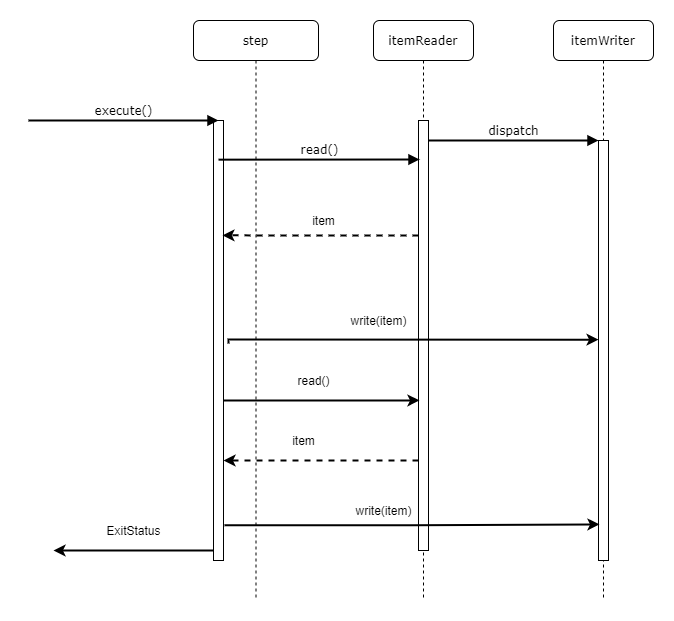

The diagram above was exported from draw.io. Its source (the exported page's mxGraphModel, read from the mxfile embedded in the PNG):
<mxGraphModel dx="2186" dy="798" grid="1" gridSize="10" guides="1" tooltips="1" connect="1" arrows="1" fold="1" page="1" pageScale="1" pageWidth="1100" pageHeight="850" background="none" math="0" shadow="0">
  <root>
    <mxCell id="0" />
    <mxCell id="1" parent="0" />
    <mxCell id="7baba1c4bc27f4b0-2" value="itemReader" style="shape=umlLifeline;perimeter=lifelinePerimeter;whiteSpace=wrap;html=1;container=1;collapsible=0;recursiveResize=0;outlineConnect=0;rounded=1;shadow=0;comic=0;labelBackgroundColor=none;strokeWidth=1;fontFamily=Verdana;fontSize=12;align=center;" parent="1" vertex="1">
      <mxGeometry x="280" y="80" width="100" height="580" as="geometry" />
    </mxCell>
    <mxCell id="7baba1c4bc27f4b0-10" value="" style="html=1;points=[];perimeter=orthogonalPerimeter;rounded=0;shadow=0;comic=0;labelBackgroundColor=none;strokeWidth=1;fontFamily=Verdana;fontSize=12;align=center;" parent="7baba1c4bc27f4b0-2" vertex="1">
      <mxGeometry x="45" y="100" width="10" height="430" as="geometry" />
    </mxCell>
    <mxCell id="ulNgxlibkwnnvYi8kWlJ-17" value="write(item)" style="text;html=1;align=center;verticalAlign=middle;resizable=0;points=[];autosize=1;strokeColor=none;fillColor=none;strokeWidth=2;" vertex="1" parent="7baba1c4bc27f4b0-2">
      <mxGeometry x="-30" y="290" width="70" height="20" as="geometry" />
    </mxCell>
    <mxCell id="ulNgxlibkwnnvYi8kWlJ-24" value="write(item)" style="text;html=1;align=center;verticalAlign=middle;resizable=0;points=[];autosize=1;strokeColor=none;fillColor=none;" vertex="1" parent="7baba1c4bc27f4b0-2">
      <mxGeometry x="-25" y="480" width="70" height="20" as="geometry" />
    </mxCell>
    <mxCell id="7baba1c4bc27f4b0-3" value="itemWriter" style="shape=umlLifeline;perimeter=lifelinePerimeter;whiteSpace=wrap;html=1;container=1;collapsible=0;recursiveResize=0;outlineConnect=0;rounded=1;shadow=0;comic=0;labelBackgroundColor=none;strokeWidth=1;fontFamily=Verdana;fontSize=12;align=center;" parent="1" vertex="1">
      <mxGeometry x="460" y="80" width="100" height="580" as="geometry" />
    </mxCell>
    <mxCell id="7baba1c4bc27f4b0-13" value="" style="html=1;points=[];perimeter=orthogonalPerimeter;rounded=0;shadow=0;comic=0;labelBackgroundColor=none;strokeWidth=1;fontFamily=Verdana;fontSize=12;align=center;" parent="7baba1c4bc27f4b0-3" vertex="1">
      <mxGeometry x="45" y="120" width="10" height="420" as="geometry" />
    </mxCell>
    <mxCell id="7baba1c4bc27f4b0-8" value="step" style="shape=umlLifeline;perimeter=lifelinePerimeter;whiteSpace=wrap;html=1;container=1;collapsible=0;recursiveResize=0;outlineConnect=0;rounded=1;shadow=0;comic=0;labelBackgroundColor=none;strokeWidth=1;fontFamily=Verdana;fontSize=12;align=center;" parent="1" vertex="1">
      <mxGeometry x="100" y="80" width="125" height="580" as="geometry" />
    </mxCell>
    <mxCell id="7baba1c4bc27f4b0-9" value="" style="html=1;points=[];perimeter=orthogonalPerimeter;rounded=0;shadow=0;comic=0;labelBackgroundColor=none;strokeWidth=1;fontFamily=Verdana;fontSize=12;align=center;" parent="7baba1c4bc27f4b0-8" vertex="1">
      <mxGeometry x="20" y="100" width="10" height="440" as="geometry" />
    </mxCell>
    <mxCell id="ulNgxlibkwnnvYi8kWlJ-18" value="" style="endArrow=classic;html=1;rounded=0;strokeWidth=2;edgeStyle=orthogonalEdgeStyle;entryX=0.1;entryY=0.651;entryDx=0;entryDy=0;entryPerimeter=0;" edge="1" parent="7baba1c4bc27f4b0-8" target="7baba1c4bc27f4b0-10">
      <mxGeometry relative="1" as="geometry">
        <mxPoint x="30" y="380" as="sourcePoint" />
        <mxPoint x="130" y="380" as="targetPoint" />
      </mxGeometry>
    </mxCell>
    <mxCell id="7baba1c4bc27f4b0-14" value="dispatch" style="html=1;verticalAlign=bottom;endArrow=block;entryX=0;entryY=0;labelBackgroundColor=none;fontFamily=Verdana;fontSize=12;edgeStyle=elbowEdgeStyle;elbow=vertical;strokeWidth=2;" parent="1" source="7baba1c4bc27f4b0-10" target="7baba1c4bc27f4b0-13" edge="1">
      <mxGeometry relative="1" as="geometry">
        <mxPoint x="370" y="200" as="sourcePoint" />
      </mxGeometry>
    </mxCell>
    <mxCell id="ulNgxlibkwnnvYi8kWlJ-1" value="execute()" style="html=1;verticalAlign=bottom;endArrow=block;labelBackgroundColor=none;fontFamily=Verdana;fontSize=12;edgeStyle=elbowEdgeStyle;elbow=vertical;strokeWidth=2;" edge="1" parent="1">
      <mxGeometry relative="1" as="geometry">
        <mxPoint x="-65" y="180" as="sourcePoint" />
        <mxPoint x="125" y="180" as="targetPoint" />
      </mxGeometry>
    </mxCell>
    <mxCell id="ulNgxlibkwnnvYi8kWlJ-2" value="read()" style="html=1;verticalAlign=bottom;endArrow=block;labelBackgroundColor=none;fontFamily=Verdana;fontSize=12;edgeStyle=elbowEdgeStyle;elbow=vertical;exitX=0.5;exitY=0.089;exitDx=0;exitDy=0;exitPerimeter=0;strokeWidth=2;" edge="1" parent="1" source="7baba1c4bc27f4b0-9">
      <mxGeometry relative="1" as="geometry">
        <mxPoint x="140" y="219" as="sourcePoint" />
        <mxPoint x="326" y="219" as="targetPoint" />
        <Array as="points">
          <mxPoint x="240" y="219" />
        </Array>
      </mxGeometry>
    </mxCell>
    <mxCell id="ulNgxlibkwnnvYi8kWlJ-6" value="" style="edgeStyle=orthogonalEdgeStyle;rounded=0;orthogonalLoop=1;jettySize=auto;html=1;entryX=0.9;entryY=0.261;entryDx=0;entryDy=0;entryPerimeter=0;dashed=1;labelBorderColor=none;strokeWidth=2;" edge="1" parent="1" source="7baba1c4bc27f4b0-10" target="7baba1c4bc27f4b0-9">
      <mxGeometry relative="1" as="geometry">
        <mxPoint x="245" y="295" as="targetPoint" />
        <Array as="points">
          <mxPoint x="220" y="295" />
          <mxPoint x="220" y="295" />
        </Array>
      </mxGeometry>
    </mxCell>
    <mxCell id="ulNgxlibkwnnvYi8kWlJ-8" value="item" style="text;html=1;align=center;verticalAlign=middle;resizable=0;points=[];autosize=1;strokeColor=none;fillColor=none;" vertex="1" parent="1">
      <mxGeometry x="210" y="270" width="40" height="20" as="geometry" />
    </mxCell>
    <mxCell id="ulNgxlibkwnnvYi8kWlJ-15" value="" style="edgeStyle=orthogonalEdgeStyle;rounded=0;orthogonalLoop=1;jettySize=auto;html=1;strokeWidth=2;entryX=0;entryY=0.467;entryDx=0;entryDy=0;entryPerimeter=0;" edge="1" parent="1">
      <mxGeometry relative="1" as="geometry">
        <mxPoint x="135" y="403" as="sourcePoint" />
        <mxPoint x="505" y="399.1400000000001" as="targetPoint" />
        <Array as="points">
          <mxPoint x="135" y="399" />
        </Array>
      </mxGeometry>
    </mxCell>
    <mxCell id="ulNgxlibkwnnvYi8kWlJ-20" value="read()" style="text;html=1;align=center;verticalAlign=middle;resizable=0;points=[];autosize=1;strokeColor=none;fillColor=none;" vertex="1" parent="1">
      <mxGeometry x="195" y="430" width="50" height="20" as="geometry" />
    </mxCell>
    <mxCell id="ulNgxlibkwnnvYi8kWlJ-21" value="" style="endArrow=classic;html=1;rounded=0;strokeWidth=2;edgeStyle=orthogonalEdgeStyle;dashed=1;" edge="1" parent="1" source="7baba1c4bc27f4b0-10">
      <mxGeometry relative="1" as="geometry">
        <mxPoint x="140" y="470" as="sourcePoint" />
        <mxPoint x="130" y="520" as="targetPoint" />
        <Array as="points">
          <mxPoint x="130" y="520" />
        </Array>
      </mxGeometry>
    </mxCell>
    <mxCell id="ulNgxlibkwnnvYi8kWlJ-22" value="item" style="text;html=1;align=center;verticalAlign=middle;resizable=0;points=[];autosize=1;strokeColor=none;fillColor=none;" vertex="1" parent="1">
      <mxGeometry x="190" y="490" width="40" height="20" as="geometry" />
    </mxCell>
    <mxCell id="ulNgxlibkwnnvYi8kWlJ-23" value="" style="endArrow=classic;html=1;rounded=0;strokeWidth=2;edgeStyle=orthogonalEdgeStyle;entryX=0.1;entryY=0.914;entryDx=0;entryDy=0;entryPerimeter=0;exitX=1.1;exitY=0.92;exitDx=0;exitDy=0;exitPerimeter=0;strokeColor=default;" edge="1" parent="1" source="7baba1c4bc27f4b0-9" target="7baba1c4bc27f4b0-13">
      <mxGeometry relative="1" as="geometry">
        <mxPoint x="140" y="470" as="sourcePoint" />
        <mxPoint x="336" y="469.93000000000006" as="targetPoint" />
      </mxGeometry>
    </mxCell>
    <mxCell id="ulNgxlibkwnnvYi8kWlJ-35" value="" style="edgeStyle=orthogonalEdgeStyle;rounded=0;orthogonalLoop=1;jettySize=auto;html=1;strokeWidth=2;" edge="1" parent="1" source="7baba1c4bc27f4b0-9">
      <mxGeometry relative="1" as="geometry">
        <mxPoint x="-40" y="610" as="targetPoint" />
        <Array as="points">
          <mxPoint x="40" y="610" />
        </Array>
      </mxGeometry>
    </mxCell>
    <mxCell id="ulNgxlibkwnnvYi8kWlJ-36" value="ExitStatus" style="text;html=1;align=center;verticalAlign=middle;resizable=0;points=[];autosize=1;strokeColor=none;fillColor=none;" vertex="1" parent="1">
      <mxGeometry x="5" y="580" width="70" height="20" as="geometry" />
    </mxCell>
  </root>
</mxGraphModel>